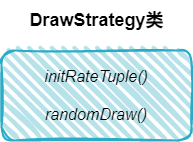

The diagram above was exported from draw.io. Its source (the exported page's mxGraphModel, read from the mxfile embedded in the PNG):
<mxGraphModel dx="989" dy="521" grid="1" gridSize="10" guides="1" tooltips="1" connect="1" arrows="1" fold="1" page="1" pageScale="1" pageWidth="827" pageHeight="1169" math="0" shadow="0">
  <root>
    <mxCell id="0" />
    <mxCell id="1" parent="0" />
    <mxCell id="LQtKP5HOtTSw_Hi3jWFM-2" value="initRateTuple()&#10;&#10;randomDraw()" style="rounded=1;strokeWidth=2;fillWeight=4;hachureGap=8;hachureAngle=45;fillColor=#b8e2ea;strokeColor=#2aacc6;gradientColor=none;glass=0;shadow=0;fontFamily=Helvetica;fontSize=16;sketch=1;curveFitting=1;jiggle=2;align=center;spacingTop=0;spacing=0;whiteSpace=wrap;fontStyle=2;fontColor=default;verticalAlign=middle;horizontal=1;" parent="1" vertex="1">
      <mxGeometry x="300" y="210" width="190" height="90" as="geometry" />
    </mxCell>
    <mxCell id="8g6w76xH0AB-ULT68V6Q-6" value="DrawStrategy类" style="text;html=1;align=center;verticalAlign=middle;resizable=0;points=[];autosize=1;strokeColor=none;fillColor=none;sketch=1;curveFitting=1;jiggle=2;fontStyle=1;fontSize=18;" vertex="1" parent="1">
      <mxGeometry x="315" y="160" width="160" height="40" as="geometry" />
    </mxCell>
  </root>
</mxGraphModel>